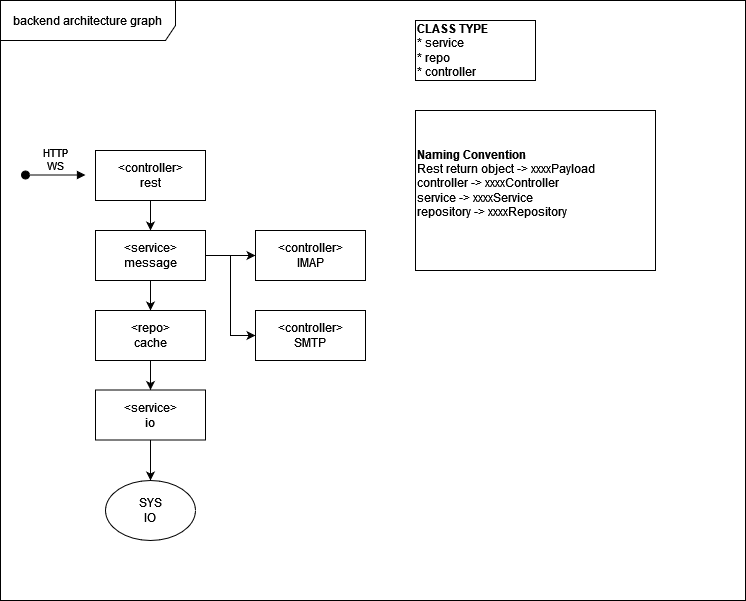

The diagram above was exported from draw.io. Its source (the exported page's mxGraphModel, read from the mxfile embedded in the PNG):
<mxGraphModel dx="2377" dy="824" grid="1" gridSize="10" guides="1" tooltips="1" connect="1" arrows="1" fold="1" page="1" pageScale="1" pageWidth="827" pageHeight="1169" math="0" shadow="0">
  <root>
    <mxCell id="0" />
    <mxCell id="1" parent="0" />
    <mxCell id="4ivi3BRZVl67qt_vAeiY-1" value="&lt;div&gt;&lt;b&gt;CLASS TYPE&lt;/b&gt;&lt;br&gt;&lt;/div&gt;&lt;div&gt;* service&lt;/div&gt;&lt;div&gt;* repo&lt;/div&gt;&lt;div&gt;* controller&lt;br&gt;&lt;/div&gt;" style="rounded=0;whiteSpace=wrap;html=1;align=left;" vertex="1" parent="1">
      <mxGeometry x="360" y="190" width="120" height="60" as="geometry" />
    </mxCell>
    <mxCell id="4ivi3BRZVl67qt_vAeiY-11" style="edgeStyle=orthogonalEdgeStyle;rounded=0;orthogonalLoop=1;jettySize=auto;html=1;exitX=0.5;exitY=1;exitDx=0;exitDy=0;entryX=0.5;entryY=0;entryDx=0;entryDy=0;" edge="1" parent="1" source="4ivi3BRZVl67qt_vAeiY-3" target="4ivi3BRZVl67qt_vAeiY-4">
      <mxGeometry relative="1" as="geometry" />
    </mxCell>
    <mxCell id="4ivi3BRZVl67qt_vAeiY-3" value="&lt;div&gt;&amp;lt;controller&amp;gt;&lt;/div&gt;&lt;div&gt;rest&lt;br&gt;&lt;/div&gt;" style="html=1;" vertex="1" parent="1">
      <mxGeometry x="40" y="320" width="110" height="50" as="geometry" />
    </mxCell>
    <mxCell id="4ivi3BRZVl67qt_vAeiY-12" style="edgeStyle=orthogonalEdgeStyle;rounded=0;orthogonalLoop=1;jettySize=auto;html=1;exitX=1;exitY=0.5;exitDx=0;exitDy=0;entryX=0;entryY=0.5;entryDx=0;entryDy=0;" edge="1" parent="1" source="4ivi3BRZVl67qt_vAeiY-4" target="4ivi3BRZVl67qt_vAeiY-6">
      <mxGeometry relative="1" as="geometry" />
    </mxCell>
    <mxCell id="4ivi3BRZVl67qt_vAeiY-13" style="edgeStyle=orthogonalEdgeStyle;rounded=0;orthogonalLoop=1;jettySize=auto;html=1;exitX=1;exitY=0.5;exitDx=0;exitDy=0;entryX=0;entryY=0.5;entryDx=0;entryDy=0;" edge="1" parent="1" source="4ivi3BRZVl67qt_vAeiY-4" target="4ivi3BRZVl67qt_vAeiY-8">
      <mxGeometry relative="1" as="geometry" />
    </mxCell>
    <mxCell id="4ivi3BRZVl67qt_vAeiY-14" style="edgeStyle=orthogonalEdgeStyle;rounded=0;orthogonalLoop=1;jettySize=auto;html=1;exitX=0.5;exitY=1;exitDx=0;exitDy=0;entryX=0.5;entryY=0;entryDx=0;entryDy=0;" edge="1" parent="1" source="4ivi3BRZVl67qt_vAeiY-4" target="4ivi3BRZVl67qt_vAeiY-5">
      <mxGeometry relative="1" as="geometry" />
    </mxCell>
    <mxCell id="4ivi3BRZVl67qt_vAeiY-4" value="&lt;div&gt;&amp;lt;service&amp;gt;&lt;/div&gt;&lt;div&gt;message&lt;br&gt;&lt;/div&gt;" style="html=1;" vertex="1" parent="1">
      <mxGeometry x="40" y="400" width="110" height="50" as="geometry" />
    </mxCell>
    <mxCell id="4ivi3BRZVl67qt_vAeiY-15" style="edgeStyle=orthogonalEdgeStyle;rounded=0;orthogonalLoop=1;jettySize=auto;html=1;exitX=0.5;exitY=1;exitDx=0;exitDy=0;entryX=0.5;entryY=0;entryDx=0;entryDy=0;" edge="1" parent="1" source="4ivi3BRZVl67qt_vAeiY-5" target="4ivi3BRZVl67qt_vAeiY-7">
      <mxGeometry relative="1" as="geometry" />
    </mxCell>
    <mxCell id="4ivi3BRZVl67qt_vAeiY-5" value="&lt;div&gt;&amp;lt;repo&amp;gt;&lt;/div&gt;&lt;div&gt;cache&lt;br&gt;&lt;/div&gt;" style="html=1;" vertex="1" parent="1">
      <mxGeometry x="40" y="480" width="110" height="50" as="geometry" />
    </mxCell>
    <mxCell id="4ivi3BRZVl67qt_vAeiY-6" value="&lt;div&gt;&amp;lt;controller&amp;gt;&lt;/div&gt;&lt;div&gt;IMAP&lt;br&gt;&lt;/div&gt;" style="html=1;" vertex="1" parent="1">
      <mxGeometry x="200" y="400" width="110" height="50" as="geometry" />
    </mxCell>
    <mxCell id="4ivi3BRZVl67qt_vAeiY-19" style="edgeStyle=orthogonalEdgeStyle;rounded=0;orthogonalLoop=1;jettySize=auto;html=1;exitX=0.5;exitY=1;exitDx=0;exitDy=0;entryX=0.5;entryY=0;entryDx=0;entryDy=0;" edge="1" parent="1" source="4ivi3BRZVl67qt_vAeiY-7" target="4ivi3BRZVl67qt_vAeiY-18">
      <mxGeometry relative="1" as="geometry" />
    </mxCell>
    <mxCell id="4ivi3BRZVl67qt_vAeiY-7" value="&lt;div&gt;&amp;lt;service&amp;gt;&lt;/div&gt;&lt;div&gt;io&lt;br&gt;&lt;/div&gt;" style="html=1;" vertex="1" parent="1">
      <mxGeometry x="40" y="559.5" width="110" height="50" as="geometry" />
    </mxCell>
    <mxCell id="4ivi3BRZVl67qt_vAeiY-8" value="&lt;div&gt;&amp;lt;controller&amp;gt;&lt;/div&gt;&lt;div&gt;SMTP&lt;br&gt;&lt;/div&gt;" style="html=1;" vertex="1" parent="1">
      <mxGeometry x="200" y="480" width="110" height="50" as="geometry" />
    </mxCell>
    <mxCell id="4ivi3BRZVl67qt_vAeiY-10" value="&lt;div&gt;HTTP&lt;/div&gt;&lt;div&gt;WS&lt;br&gt;&lt;/div&gt;" style="html=1;verticalAlign=bottom;startArrow=oval;startFill=1;endArrow=block;startSize=8;rounded=0;" edge="1" parent="1">
      <mxGeometry width="60" relative="1" as="geometry">
        <mxPoint x="-30" y="344.5" as="sourcePoint" />
        <mxPoint x="30" y="344.5" as="targetPoint" />
      </mxGeometry>
    </mxCell>
    <mxCell id="4ivi3BRZVl67qt_vAeiY-18" value="&lt;div&gt;SYS&lt;/div&gt;&lt;div&gt;IO&lt;br&gt;&lt;/div&gt;" style="ellipse;whiteSpace=wrap;html=1;" vertex="1" parent="1">
      <mxGeometry x="50" y="650" width="90" height="60" as="geometry" />
    </mxCell>
    <mxCell id="4ivi3BRZVl67qt_vAeiY-20" value="&lt;div&gt;&lt;b&gt;Naming Convention&lt;/b&gt;&lt;/div&gt;&lt;div&gt;Rest return object -&amp;gt; xxxxPayload&lt;/div&gt;&lt;div&gt;controller -&amp;gt; xxxxController&lt;/div&gt;&lt;div&gt;service -&amp;gt; xxxxService&lt;/div&gt;&lt;div&gt;repository -&amp;gt; xxxxRepository&lt;br&gt;&lt;/div&gt;&lt;div&gt;&lt;br&gt;&lt;/div&gt;" style="rounded=0;whiteSpace=wrap;html=1;align=left;" vertex="1" parent="1">
      <mxGeometry x="360" y="280" width="240" height="160" as="geometry" />
    </mxCell>
    <mxCell id="4ivi3BRZVl67qt_vAeiY-22" value="backend architecture graph" style="shape=umlFrame;whiteSpace=wrap;html=1;width=175;height=40;" vertex="1" parent="1">
      <mxGeometry x="-55" y="170" width="745" height="600" as="geometry" />
    </mxCell>
  </root>
</mxGraphModel>